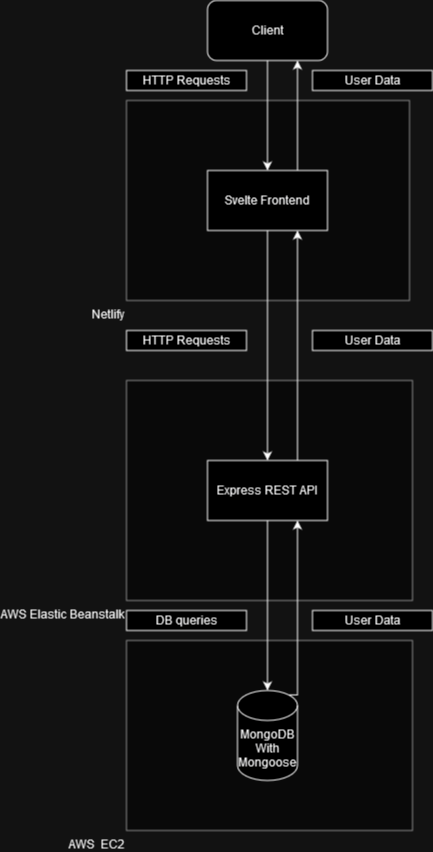

The diagram above was exported from draw.io. Its source (the exported page's mxGraphModel, read from the mxfile embedded in the PNG):
<mxGraphModel dx="1434" dy="782" grid="1" gridSize="10" guides="1" tooltips="1" connect="1" arrows="1" fold="1" page="1" pageScale="1" pageWidth="850" pageHeight="1100" math="0" shadow="0">
  <root>
    <mxCell id="0" />
    <mxCell id="1" parent="0" />
    <mxCell id="WPyc3lkogzB9FYoJgFZN-2" value="Netlify" style="rounded=0;whiteSpace=wrap;html=1;opacity=50;strokeWidth=1;labelPosition=left;verticalLabelPosition=bottom;align=right;verticalAlign=top;" vertex="1" parent="1">
      <mxGeometry x="284" y="120" width="283" height="200" as="geometry" />
    </mxCell>
    <mxCell id="WPyc3lkogzB9FYoJgFZN-9" value="AWS Elastic Beanstalk" style="rounded=0;whiteSpace=wrap;html=1;opacity=50;labelPosition=left;verticalLabelPosition=bottom;align=right;verticalAlign=top;" vertex="1" parent="1">
      <mxGeometry x="284" y="400" width="286" height="220" as="geometry" />
    </mxCell>
    <mxCell id="WPyc3lkogzB9FYoJgFZN-15" value="AWS&amp;nbsp; EC2" style="rounded=0;whiteSpace=wrap;html=1;opacity=50;labelPosition=left;verticalLabelPosition=bottom;align=right;verticalAlign=top;" vertex="1" parent="1">
      <mxGeometry x="284" y="660" width="286" height="190" as="geometry" />
    </mxCell>
    <mxCell id="WPyc3lkogzB9FYoJgFZN-26" style="edgeStyle=orthogonalEdgeStyle;rounded=0;orthogonalLoop=1;jettySize=auto;html=1;" edge="1" parent="1" source="WPyc3lkogzB9FYoJgFZN-1" target="WPyc3lkogzB9FYoJgFZN-4">
      <mxGeometry relative="1" as="geometry" />
    </mxCell>
    <mxCell id="WPyc3lkogzB9FYoJgFZN-1" value="Client" style="rounded=1;whiteSpace=wrap;html=1;" vertex="1" parent="1">
      <mxGeometry x="365" y="20" width="120" height="60" as="geometry" />
    </mxCell>
    <mxCell id="WPyc3lkogzB9FYoJgFZN-25" style="edgeStyle=orthogonalEdgeStyle;rounded=0;orthogonalLoop=1;jettySize=auto;html=1;entryX=0.75;entryY=1;entryDx=0;entryDy=0;" edge="1" parent="1" source="WPyc3lkogzB9FYoJgFZN-4" target="WPyc3lkogzB9FYoJgFZN-1">
      <mxGeometry relative="1" as="geometry">
        <Array as="points">
          <mxPoint x="455" y="160" />
          <mxPoint x="455" y="160" />
        </Array>
      </mxGeometry>
    </mxCell>
    <mxCell id="WPyc3lkogzB9FYoJgFZN-4" value="Svelte Frontend" style="rounded=0;whiteSpace=wrap;html=1;" vertex="1" parent="1">
      <mxGeometry x="365" y="190" width="120" height="60" as="geometry" />
    </mxCell>
    <mxCell id="WPyc3lkogzB9FYoJgFZN-23" style="edgeStyle=orthogonalEdgeStyle;rounded=0;orthogonalLoop=1;jettySize=auto;html=1;entryX=0.75;entryY=1;entryDx=0;entryDy=0;" edge="1" parent="1" source="WPyc3lkogzB9FYoJgFZN-10" target="WPyc3lkogzB9FYoJgFZN-4">
      <mxGeometry relative="1" as="geometry">
        <Array as="points">
          <mxPoint x="455" y="420" />
          <mxPoint x="455" y="420" />
        </Array>
      </mxGeometry>
    </mxCell>
    <mxCell id="WPyc3lkogzB9FYoJgFZN-10" value="Express REST API" style="rounded=0;whiteSpace=wrap;html=1;labelPosition=center;verticalLabelPosition=middle;align=center;verticalAlign=middle;" vertex="1" parent="1">
      <mxGeometry x="365" y="480" width="120" height="60" as="geometry" />
    </mxCell>
    <mxCell id="WPyc3lkogzB9FYoJgFZN-24" style="edgeStyle=orthogonalEdgeStyle;rounded=0;orthogonalLoop=1;jettySize=auto;html=1;entryX=0.75;entryY=1;entryDx=0;entryDy=0;exitX=0.855;exitY=0;exitDx=0;exitDy=4.35;exitPerimeter=0;" edge="1" parent="1" source="WPyc3lkogzB9FYoJgFZN-14" target="WPyc3lkogzB9FYoJgFZN-10">
      <mxGeometry relative="1" as="geometry">
        <Array as="points">
          <mxPoint x="455" y="714" />
        </Array>
      </mxGeometry>
    </mxCell>
    <mxCell id="WPyc3lkogzB9FYoJgFZN-14" value="MongoDB With Mongoose" style="shape=cylinder3;whiteSpace=wrap;html=1;boundedLbl=1;backgroundOutline=1;size=15;" vertex="1" parent="1">
      <mxGeometry x="395" y="710" width="60" height="90" as="geometry" />
    </mxCell>
    <mxCell id="WPyc3lkogzB9FYoJgFZN-19" style="edgeStyle=orthogonalEdgeStyle;rounded=0;orthogonalLoop=1;jettySize=auto;html=1;entryX=0.5;entryY=0;entryDx=0;entryDy=0;entryPerimeter=0;" edge="1" parent="1" source="WPyc3lkogzB9FYoJgFZN-10" target="WPyc3lkogzB9FYoJgFZN-14">
      <mxGeometry relative="1" as="geometry" />
    </mxCell>
    <mxCell id="WPyc3lkogzB9FYoJgFZN-11" style="edgeStyle=orthogonalEdgeStyle;rounded=0;orthogonalLoop=1;jettySize=auto;html=1;entryX=0.5;entryY=0;entryDx=0;entryDy=0;" edge="1" parent="1" source="WPyc3lkogzB9FYoJgFZN-4" target="WPyc3lkogzB9FYoJgFZN-10">
      <mxGeometry relative="1" as="geometry" />
    </mxCell>
    <mxCell id="WPyc3lkogzB9FYoJgFZN-27" value="HTTP Requests" style="rounded=0;whiteSpace=wrap;html=1;" vertex="1" parent="1">
      <mxGeometry x="284" y="350" width="120" height="20" as="geometry" />
    </mxCell>
    <mxCell id="WPyc3lkogzB9FYoJgFZN-28" value="DB queries" style="rounded=0;whiteSpace=wrap;html=1;" vertex="1" parent="1">
      <mxGeometry x="284" y="630" width="120" height="20" as="geometry" />
    </mxCell>
    <mxCell id="WPyc3lkogzB9FYoJgFZN-31" value="User Data" style="rounded=0;whiteSpace=wrap;html=1;" vertex="1" parent="1">
      <mxGeometry x="470" y="350" width="120" height="20" as="geometry" />
    </mxCell>
    <mxCell id="WPyc3lkogzB9FYoJgFZN-32" value="User Data" style="rounded=0;whiteSpace=wrap;html=1;" vertex="1" parent="1">
      <mxGeometry x="470" y="630" width="120" height="20" as="geometry" />
    </mxCell>
    <mxCell id="WPyc3lkogzB9FYoJgFZN-33" value="HTTP Requests" style="rounded=0;whiteSpace=wrap;html=1;" vertex="1" parent="1">
      <mxGeometry x="284" y="90" width="120" height="20" as="geometry" />
    </mxCell>
    <mxCell id="WPyc3lkogzB9FYoJgFZN-35" value="User Data" style="rounded=0;whiteSpace=wrap;html=1;" vertex="1" parent="1">
      <mxGeometry x="470" y="90" width="120" height="20" as="geometry" />
    </mxCell>
  </root>
</mxGraphModel>